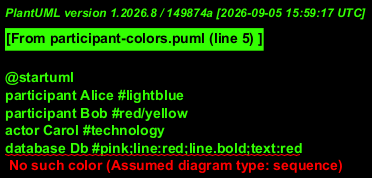

The diagram above was rendered by PlantUML. Its source (embedded in the PNG):
@startuml
participant Alice #lightblue
participant Bob #red/yellow
actor Carol #technology
database Db #pink;line:red;line.bold;text:red
Alice -> Bob
Bob -> Carol
Carol -> Db
@enduml